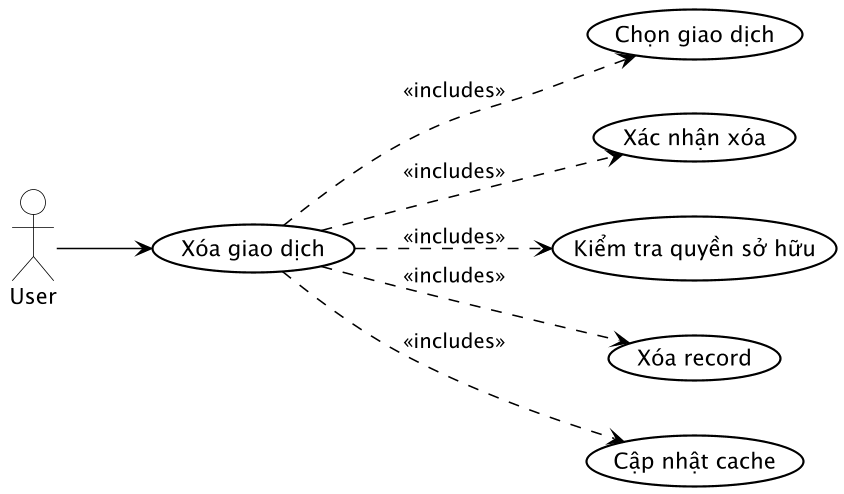

The diagram above was rendered by PlantUML. Its source (embedded in the PNG):
@startuml UC_007_DeleteTransaction

skinparam usecase {
    BackgroundColor #FFFFFF
    BorderColor #000000
    ArrowColor #000000
    BorderThickness 1.4
    FontColor #000000
    FontSize 14
}

skinparam actor {
    BackgroundColor #FFFFFF
    BorderColor #000000
    FontColor #000000
    FontSize 14
}

skinparam package {
    BorderColor #000000
    FontColor #000000
}

skinparam shadowing false
skinparam dpi 150

' Layout ngang
left to right direction

actor User

usecase "Xóa giao dịch" as UC_DeleteTransaction
usecase "Chọn giao dịch" as UC_SelectTransaction
usecase "Xác nhận xóa" as UC_ConfirmDelete
usecase "Kiểm tra quyền sở hữu" as UC_CheckOwnership
usecase "Xóa record" as UC_DeleteRecord
usecase "Cập nhật cache" as UC_UpdateCache

User --> UC_DeleteTransaction
UC_DeleteTransaction ..> UC_SelectTransaction : <<includes>>
UC_DeleteTransaction ..> UC_ConfirmDelete : <<includes>>
UC_DeleteTransaction ..> UC_CheckOwnership : <<includes>>
UC_DeleteTransaction ..> UC_DeleteRecord : <<includes>>
UC_DeleteTransaction ..> UC_UpdateCache : <<includes>>

@enduml